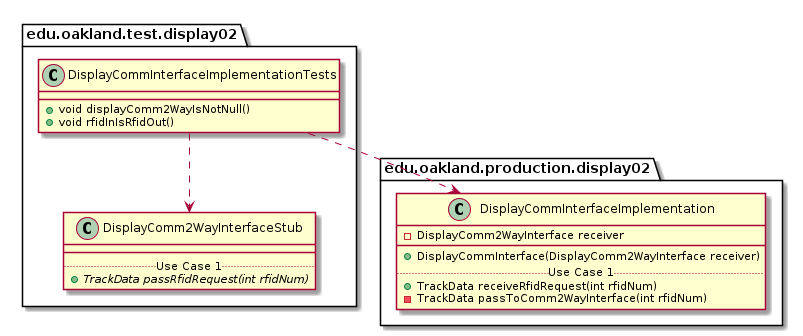

The diagram above was rendered by PlantUML. Its source (embedded in the PNG):
@startuml DisplayCommInterfaceImplementationTests_DirectDependencies


package edu.oakland.test.display02 {
    class DisplayCommInterfaceImplementationTests {
        + void displayComm2WayIsNotNull()
        + void rfidInIsRfidOut()

    }
}



package edu.oakland.test.display02 {
    class DisplayComm2WayInterfaceStub {
        __
        .. Use Case 1 ..
        {abstract} + TrackData passRfidRequest(int rfidNum)
    }
}

DisplayCommInterfaceImplementationTests ..> DisplayComm2WayInterfaceStub


package edu.oakland.production.display02 {
    class DisplayCommInterfaceImplementation {
        - DisplayComm2WayInterface receiver
        __
        + DisplayCommInterface(DisplayComm2WayInterface receiver)
        .. Use Case 1 ..
        + TrackData receiveRfidRequest(int rfidNum)
        - TrackData passToComm2WayInterface(int rfidNum)
    }
}

DisplayCommInterfaceImplementationTests ..> DisplayCommInterfaceImplementation



@enduml